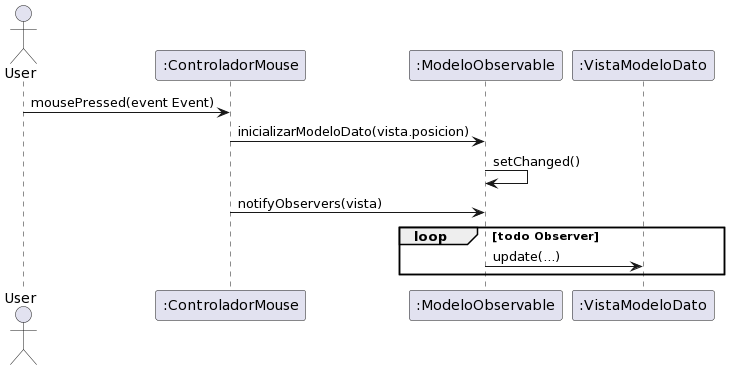

The diagram above was rendered by PlantUML. Its source (embedded in the PNG):
@startuml
'
Actor User

User -> ":ControladorMouse": mousePressed(event Event)
":ControladorMouse" -> ":ModeloObservable": inicializarModeloDato(vista.posicion)
":ModeloObservable" -> ":ModeloObservable": setChanged()
":ControladorMouse" -> ":ModeloObservable": notifyObservers(vista)
loop todo Observer
        ":ModeloObservable" -> ":VistaModeloDato": update(...)
end
@enduml